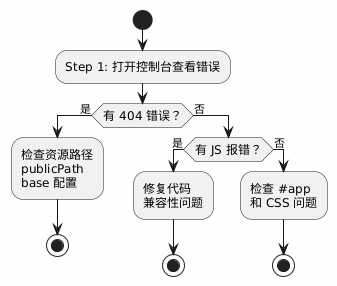

The diagram above was rendered by PlantUML. Its source (embedded in the PNG):
@startuml
skinparam backgroundColor #FEFEFE
skinparam shadowing false
skinparam ActivityDiamondFontSize 12
skinparam ActivityFontSize 12

start
:Step 1: 打开控制台查看错误;

if (有 404 错误？) then (是)
  :检查资源路径
  publicPath
  base 配置;
  stop
else (否)
  if (有 JS 报错？) then (是)
    :修复代码
    兼容性问题;
    stop
  else (否)
    :检查 #app
    和 CSS 问题;
    stop
  endif
endif
@enduml